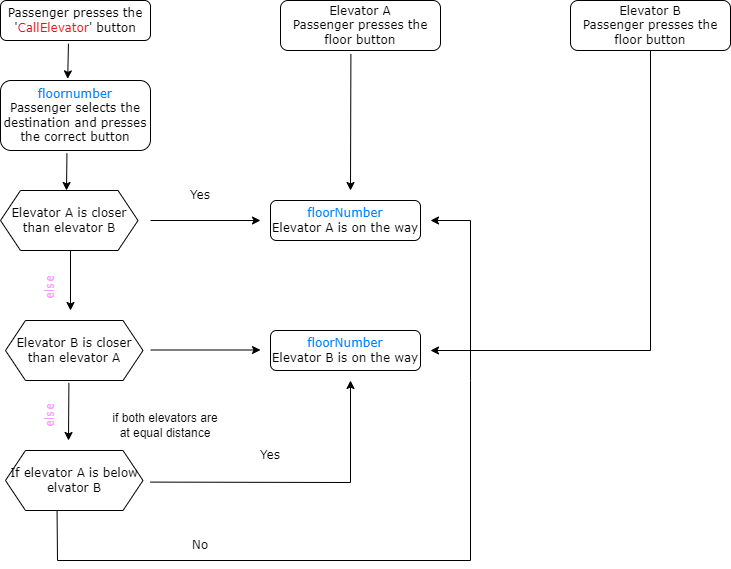

The diagram above was exported from draw.io. Its source (the exported page's mxGraphModel, read from the mxfile embedded in the PNG):
<mxGraphModel dx="1009" dy="542" grid="1" gridSize="10" guides="1" tooltips="1" connect="1" arrows="1" fold="1" page="1" pageScale="1" pageWidth="850" pageHeight="1100" math="0" shadow="0">
  <root>
    <mxCell id="0" />
    <mxCell id="1" parent="0" />
    <mxCell id="rR14u4d2yzkKCLVcDqkV-1" value="&lt;font face=&quot;Verdana&quot;&gt;Passenger presses the '&lt;font color=&quot;#e01515&quot;&gt;CallElevator&lt;/font&gt;' button&lt;/font&gt;" style="rounded=1;whiteSpace=wrap;html=1;" vertex="1" parent="1">
      <mxGeometry x="50" y="10" width="150" height="40" as="geometry" />
    </mxCell>
    <mxCell id="rR14u4d2yzkKCLVcDqkV-4" value="&lt;font face=&quot;Verdana&quot;&gt;&lt;font color=&quot;#007fff&quot;&gt;floornumber&lt;/font&gt;&lt;br&gt;Passenger selects the destination and presses the correct button&lt;/font&gt;" style="rounded=1;whiteSpace=wrap;html=1;" vertex="1" parent="1">
      <mxGeometry x="50" y="90" width="150" height="70" as="geometry" />
    </mxCell>
    <mxCell id="rR14u4d2yzkKCLVcDqkV-7" value="&lt;p&gt;&lt;font face=&quot;Verdana&quot;&gt;Elevator A is closer than elevator B&lt;/font&gt;&lt;/p&gt;" style="shape=hexagon;perimeter=hexagonPerimeter2;whiteSpace=wrap;html=1;fixedSize=1;" vertex="1" parent="1">
      <mxGeometry x="50" y="200" width="137.5" height="60" as="geometry" />
    </mxCell>
    <mxCell id="rR14u4d2yzkKCLVcDqkV-8" value="" style="endArrow=classic;html=1;rounded=0;labelBorderColor=default;" edge="1" parent="1">
      <mxGeometry width="50" height="50" relative="1" as="geometry">
        <mxPoint x="200" y="230" as="sourcePoint" />
        <mxPoint x="310" y="230" as="targetPoint" />
      </mxGeometry>
    </mxCell>
    <mxCell id="rR14u4d2yzkKCLVcDqkV-9" value="&lt;font face=&quot;Verdana&quot;&gt;Yes&lt;/font&gt;" style="text;html=1;strokeColor=none;fillColor=none;align=center;verticalAlign=middle;whiteSpace=wrap;rounded=0;" vertex="1" parent="1">
      <mxGeometry x="220" y="190" width="60" height="30" as="geometry" />
    </mxCell>
    <mxCell id="rR14u4d2yzkKCLVcDqkV-11" value="&lt;font face=&quot;Verdana&quot;&gt;&lt;font color=&quot;#007fff&quot;&gt;floorNumber&lt;br&gt;&lt;/font&gt;Elevator A is on the way&lt;/font&gt;" style="rounded=1;whiteSpace=wrap;html=1;" vertex="1" parent="1">
      <mxGeometry x="320" y="210" width="150" height="40" as="geometry" />
    </mxCell>
    <mxCell id="rR14u4d2yzkKCLVcDqkV-12" value="" style="endArrow=classic;html=1;rounded=0;labelBorderColor=default;" edge="1" parent="1">
      <mxGeometry width="50" height="50" relative="1" as="geometry">
        <mxPoint x="120" y="260" as="sourcePoint" />
        <mxPoint x="120" y="320" as="targetPoint" />
      </mxGeometry>
    </mxCell>
    <mxCell id="rR14u4d2yzkKCLVcDqkV-13" value="&lt;font face=&quot;Verdana&quot;&gt;Elevator B is closer than elevator A&lt;/font&gt;" style="shape=hexagon;perimeter=hexagonPerimeter2;whiteSpace=wrap;html=1;fixedSize=1;" vertex="1" parent="1">
      <mxGeometry x="55" y="330" width="137.5" height="60" as="geometry" />
    </mxCell>
    <mxCell id="rR14u4d2yzkKCLVcDqkV-14" value="&lt;font color=&quot;#ff99ff&quot;&gt;else&amp;nbsp;&lt;/font&gt;" style="text;html=1;strokeColor=none;fillColor=none;align=center;verticalAlign=middle;whiteSpace=wrap;rounded=0;rotation=270;strokeWidth=9;fontStyle=0;fontFamily=Verdana;" vertex="1" parent="1">
      <mxGeometry x="70" y="280" width="60" height="30" as="geometry" />
    </mxCell>
    <mxCell id="rR14u4d2yzkKCLVcDqkV-18" value="" style="endArrow=classic;html=1;rounded=0;labelBorderColor=default;" edge="1" parent="1">
      <mxGeometry width="50" height="50" relative="1" as="geometry">
        <mxPoint x="200" y="359.5" as="sourcePoint" />
        <mxPoint x="310" y="359.5" as="targetPoint" />
      </mxGeometry>
    </mxCell>
    <mxCell id="rR14u4d2yzkKCLVcDqkV-19" value="&lt;font face=&quot;Verdana&quot;&gt;&lt;font color=&quot;#007fff&quot;&gt;floorNumber&lt;br&gt;&lt;/font&gt;Elevator B is on the way&lt;/font&gt;" style="rounded=1;whiteSpace=wrap;html=1;" vertex="1" parent="1">
      <mxGeometry x="320" y="340" width="150" height="40" as="geometry" />
    </mxCell>
    <mxCell id="rR14u4d2yzkKCLVcDqkV-20" value="" style="endArrow=classic;html=1;rounded=0;exitX=0.443;exitY=1.04;exitDx=0;exitDy=0;exitPerimeter=0;labelBorderColor=default;" edge="1" parent="1" source="rR14u4d2yzkKCLVcDqkV-4">
      <mxGeometry width="50" height="50" relative="1" as="geometry">
        <mxPoint x="280" y="140" as="sourcePoint" />
        <mxPoint x="116" y="200" as="targetPoint" />
      </mxGeometry>
    </mxCell>
    <mxCell id="rR14u4d2yzkKCLVcDqkV-21" value="" style="endArrow=classic;html=1;rounded=0;exitX=0.452;exitY=1.04;exitDx=0;exitDy=0;exitPerimeter=0;labelBorderColor=default;" edge="1" parent="1">
      <mxGeometry width="50" height="50" relative="1" as="geometry">
        <mxPoint x="118.40000000000009" y="392.4" as="sourcePoint" />
        <mxPoint x="118" y="450" as="targetPoint" />
      </mxGeometry>
    </mxCell>
    <mxCell id="rR14u4d2yzkKCLVcDqkV-23" value="&lt;font face=&quot;Verdana&quot;&gt;If elevator A is below elvator B&lt;/font&gt;" style="shape=hexagon;perimeter=hexagonPerimeter2;whiteSpace=wrap;html=1;fixedSize=1;" vertex="1" parent="1">
      <mxGeometry x="55" y="460" width="137.5" height="60" as="geometry" />
    </mxCell>
    <mxCell id="rR14u4d2yzkKCLVcDqkV-24" value="&lt;font color=&quot;#ff99ff&quot;&gt;else&lt;/font&gt;" style="text;html=1;strokeColor=none;fillColor=none;align=center;verticalAlign=middle;whiteSpace=wrap;rounded=0;rotation=270;strokeWidth=9;fontStyle=0;fontFamily=Verdana;" vertex="1" parent="1">
      <mxGeometry x="70" y="410" width="60" height="30" as="geometry" />
    </mxCell>
    <mxCell id="rR14u4d2yzkKCLVcDqkV-33" value="" style="endArrow=classic;html=1;rounded=0;exitX=0.453;exitY=1.08;exitDx=0;exitDy=0;exitPerimeter=0;entryX=0.448;entryY=-0.023;entryDx=0;entryDy=0;entryPerimeter=0;" edge="1" parent="1" source="rR14u4d2yzkKCLVcDqkV-1" target="rR14u4d2yzkKCLVcDqkV-4">
      <mxGeometry width="50" height="50" relative="1" as="geometry">
        <mxPoint x="280" y="110" as="sourcePoint" />
        <mxPoint x="340" y="90" as="targetPoint" />
      </mxGeometry>
    </mxCell>
    <mxCell id="rR14u4d2yzkKCLVcDqkV-37" value="if both elevators are at equal distance" style="text;html=1;strokeColor=none;fillColor=none;align=center;verticalAlign=middle;whiteSpace=wrap;rounded=0;" vertex="1" parent="1">
      <mxGeometry x="160" y="420" width="110" height="30" as="geometry" />
    </mxCell>
    <mxCell id="rR14u4d2yzkKCLVcDqkV-39" value="" style="endArrow=classic;html=1;rounded=0;labelBorderColor=default;" edge="1" parent="1">
      <mxGeometry width="50" height="50" relative="1" as="geometry">
        <mxPoint x="200" y="491.5999755859375" as="sourcePoint" />
        <mxPoint x="400" y="390" as="targetPoint" />
        <Array as="points">
          <mxPoint x="400" y="492" />
        </Array>
      </mxGeometry>
    </mxCell>
    <mxCell id="rR14u4d2yzkKCLVcDqkV-40" value="&lt;font face=&quot;Verdana&quot;&gt;Yes&lt;/font&gt;" style="text;html=1;strokeColor=none;fillColor=none;align=center;verticalAlign=middle;whiteSpace=wrap;rounded=0;" vertex="1" parent="1">
      <mxGeometry x="290" y="450" width="60" height="30" as="geometry" />
    </mxCell>
    <mxCell id="rR14u4d2yzkKCLVcDqkV-41" value="" style="endArrow=classic;html=1;rounded=0;exitX=0.375;exitY=1;exitDx=0;exitDy=0;labelBorderColor=default;" edge="1" parent="1" source="rR14u4d2yzkKCLVcDqkV-23">
      <mxGeometry width="50" height="50" relative="1" as="geometry">
        <mxPoint x="210" y="570" as="sourcePoint" />
        <mxPoint x="480" y="230" as="targetPoint" />
        <Array as="points">
          <mxPoint x="107" y="570" />
          <mxPoint x="520" y="570" />
          <mxPoint x="520" y="390" />
          <mxPoint x="520" y="230" />
        </Array>
      </mxGeometry>
    </mxCell>
    <mxCell id="rR14u4d2yzkKCLVcDqkV-43" value="&lt;font face=&quot;Verdana&quot;&gt;No&lt;/font&gt;" style="text;html=1;strokeColor=none;fillColor=none;align=center;verticalAlign=middle;whiteSpace=wrap;rounded=0;" vertex="1" parent="1">
      <mxGeometry x="220" y="540" width="60" height="30" as="geometry" />
    </mxCell>
    <mxCell id="rR14u4d2yzkKCLVcDqkV-44" value="&lt;font face=&quot;Verdana&quot;&gt;Elevator A&lt;br&gt;Passenger presses the floor button&lt;br&gt;&lt;/font&gt;" style="rounded=1;whiteSpace=wrap;html=1;fontColor=#000000;" vertex="1" parent="1">
      <mxGeometry x="330" y="10" width="160" height="50" as="geometry" />
    </mxCell>
    <mxCell id="rR14u4d2yzkKCLVcDqkV-46" value="" style="endArrow=classic;html=1;rounded=0;exitX=0.44;exitY=1.072;exitDx=0;exitDy=0;exitPerimeter=0;labelBorderColor=default;" edge="1" parent="1" source="rR14u4d2yzkKCLVcDqkV-44">
      <mxGeometry width="50" height="50" relative="1" as="geometry">
        <mxPoint x="420" y="290" as="sourcePoint" />
        <mxPoint x="400" y="200" as="targetPoint" />
      </mxGeometry>
    </mxCell>
    <mxCell id="rR14u4d2yzkKCLVcDqkV-47" value="&lt;font face=&quot;Verdana&quot;&gt;Elevator B&lt;br&gt;Passenger presses the floor button&lt;br&gt;&lt;/font&gt;" style="rounded=1;whiteSpace=wrap;html=1;fontColor=#000000;" vertex="1" parent="1">
      <mxGeometry x="620" y="10" width="160" height="50" as="geometry" />
    </mxCell>
    <mxCell id="rR14u4d2yzkKCLVcDqkV-48" value="" style="endArrow=classic;html=1;rounded=0;exitX=0.5;exitY=1;exitDx=0;exitDy=0;labelBorderColor=default;labelBackgroundColor=#5e5555;" edge="1" parent="1" source="rR14u4d2yzkKCLVcDqkV-47">
      <mxGeometry width="50" height="50" relative="1" as="geometry">
        <mxPoint x="420" y="290" as="sourcePoint" />
        <mxPoint x="480" y="360" as="targetPoint" />
        <Array as="points">
          <mxPoint x="700" y="360" />
        </Array>
      </mxGeometry>
    </mxCell>
  </root>
</mxGraphModel>